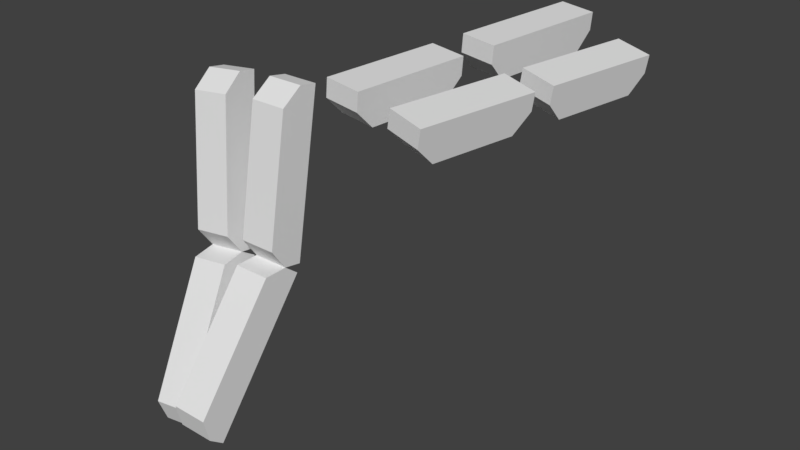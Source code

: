 # Source: BrunelPose.blend  (saved by Blender 2.78.0; exported with 4.5.12 LTS)
import bpy
from mathutils import Matrix  # noqa: F401  (used for matrix-valued properties, if any)

bpy.ops.wm.read_factory_settings(use_empty=True)
scene = bpy.context.scene
scene.name = 'Scene'

# ---- collections
col_collection_1 = bpy.data.collections.new('Collection 1'); scene.collection.children.link(col_collection_1)
col_thumb = bpy.data.collections.new('Thumb')  # instanced only; not linked into the scene

# ---- world
world_world = bpy.data.worlds.new('World'); scene.world = world_world
world_world.color = (0.05088, 0.05088, 0.05088)
world_world.use_sun_shadow = False
world_world.sun_shadow_jitter_overblur = 0.0
world_world.cycles.sampling_method = 'MANUAL'

# ---- meshes
me_proximal_phalanx_004 = bpy.data.meshes.new('Proximal phalanx.004')
me_proximal_phalanx_004.from_pydata([(-5.0, 5.0, -5.0), (-5.0, 9.537e-07, 5.0), (-5.0, 29.0, -5.0), (-5.0, 34.0, 5.0), (5.0, 5.0, -5.0), (5.0, 9.537e-07, 5.0), (5.0, 29.0, -5.0), (5.0, 34.0, 5.0), (-5.0, 9.537e-07, 0.0), (-5.0, 34.0, 0.0), (5.0, 34.0, 0.0), (5.0, 9.537e-07, 0.0)], [], [(8, 9, 2, 0), (9, 10, 6, 2), (10, 11, 4, 6), (11, 8, 0, 4), (0, 2, 6, 4), (5, 7, 3, 1), (5, 1, 8, 11), (7, 5, 11, 10), (3, 7, 10, 9), (1, 3, 9, 8)])
me_proximal_phalanx_004.use_remesh_preserve_volume = False
me_proximal_phalanx_004.use_remesh_preserve_attributes = False
me_proximal_phalanx_004.use_mirror_vertex_groups = False
me_proximal_phalanx_004.update()
me_distal_phalanx_004 = bpy.data.meshes.new('Distal phalanx.004')
me_distal_phalanx_004.from_pydata([(-5.0, 4.5, -5.0), (-5.0, 9.537e-07, 5.0), (-5.0, 29.5, -5.0), (-5.0, 34.0, 5.0), (5.0, 4.5, -5.0), (5.0, 9.537e-07, 5.0), (5.0, 29.5, -5.0), (5.0, 34.0, 5.0), (-5.0, 9.537e-07, 0.0), (-5.0, 34.0, 0.0), (5.0, 34.0, 0.0), (5.0, 9.537e-07, 0.0)], [], [(8, 9, 2, 0), (9, 10, 6, 2), (10, 11, 4, 6), (11, 8, 0, 4), (0, 2, 6, 4), (5, 7, 3, 1), (5, 1, 8, 11), (7, 5, 11, 10), (3, 7, 10, 9), (1, 3, 9, 8)])
me_distal_phalanx_004.use_remesh_preserve_volume = False
me_distal_phalanx_004.use_remesh_preserve_attributes = False
me_distal_phalanx_004.use_mirror_vertex_groups = False
me_distal_phalanx_004.update()
me_proximal_phalanx_003 = bpy.data.meshes.new('Proximal phalanx.003')
me_proximal_phalanx_003.from_pydata([(-5.0, 5.0, -5.0), (-5.0, 9.537e-07, 5.0), (-5.0, 29.0, -5.0), (-5.0, 34.0, 5.0), (5.0, 5.0, -5.0), (5.0, 9.537e-07, 5.0), (5.0, 29.0, -5.0), (5.0, 34.0, 5.0), (-5.0, 9.537e-07, 0.0), (-5.0, 34.0, 0.0), (5.0, 34.0, 0.0), (5.0, 9.537e-07, 0.0)], [], [(8, 9, 2, 0), (9, 10, 6, 2), (10, 11, 4, 6), (11, 8, 0, 4), (0, 2, 6, 4), (5, 7, 3, 1), (5, 1, 8, 11), (7, 5, 11, 10), (3, 7, 10, 9), (1, 3, 9, 8)])
me_proximal_phalanx_003.use_remesh_preserve_volume = False
me_proximal_phalanx_003.use_remesh_preserve_attributes = False
me_proximal_phalanx_003.use_mirror_vertex_groups = False
me_proximal_phalanx_003.update()
me_distal_phalanx_003 = bpy.data.meshes.new('Distal phalanx.003')
me_distal_phalanx_003.from_pydata([(-5.0, 4.5, -5.0), (-5.0, 9.537e-07, 5.0), (-5.0, 35.5, -5.0), (-5.0, 40.0, 5.0), (5.0, 4.5, -5.0), (5.0, 9.537e-07, 5.0), (5.0, 35.5, -5.0), (5.0, 40.0, 5.0), (-5.0, 9.537e-07, 0.0), (-5.0, 40.0, 0.0), (5.0, 40.0, 0.0), (5.0, 9.537e-07, 0.0)], [], [(8, 9, 2, 0), (9, 10, 6, 2), (10, 11, 4, 6), (11, 8, 0, 4), (0, 2, 6, 4), (5, 7, 3, 1), (5, 1, 8, 11), (7, 5, 11, 10), (3, 7, 10, 9), (1, 3, 9, 8)])
me_distal_phalanx_003.use_remesh_preserve_volume = False
me_distal_phalanx_003.use_remesh_preserve_attributes = False
me_distal_phalanx_003.use_mirror_vertex_groups = False
me_distal_phalanx_003.update()
me_proximal_phalanx_002 = bpy.data.meshes.new('Proximal phalanx.002')
me_proximal_phalanx_002.from_pydata([(-5.0, 5.0, -5.0), (-5.0, 9.537e-07, 5.0), (-5.0, 40.0, -5.0), (-5.0, 45.0, 5.0), (5.0, 5.0, -5.0), (5.0, 9.537e-07, 5.0), (5.0, 40.0, -5.0), (5.0, 45.0, 5.0), (-5.0, 9.537e-07, 0.0), (-5.0, 45.0, 0.0), (5.0, 45.0, 0.0), (5.0, 9.537e-07, 0.0)], [], [(8, 9, 2, 0), (9, 10, 6, 2), (10, 11, 4, 6), (11, 8, 0, 4), (0, 2, 6, 4), (5, 7, 3, 1), (5, 1, 8, 11), (7, 5, 11, 10), (3, 7, 10, 9), (1, 3, 9, 8)])
me_proximal_phalanx_002.use_remesh_preserve_volume = False
me_proximal_phalanx_002.use_remesh_preserve_attributes = False
me_proximal_phalanx_002.use_mirror_vertex_groups = False
me_proximal_phalanx_002.update()
me_distal_phalanx_002 = bpy.data.meshes.new('Distal phalanx.002')
me_distal_phalanx_002.from_pydata([(-5.0, 4.5, -5.0), (-5.0, 9.537e-07, 5.0), (-5.0, 45.5, -5.0), (-5.0, 50.0, 5.0), (5.0, 4.5, -5.0), (5.0, 9.537e-07, 5.0), (5.0, 45.5, -5.0), (5.0, 50.0, 5.0), (-5.0, 9.537e-07, 0.0), (-5.0, 50.0, 0.0), (5.0, 50.0, 0.0), (5.0, 9.537e-07, 0.0)], [], [(8, 9, 2, 0), (9, 10, 6, 2), (10, 11, 4, 6), (11, 8, 0, 4), (0, 2, 6, 4), (5, 7, 3, 1), (5, 1, 8, 11), (7, 5, 11, 10), (3, 7, 10, 9), (1, 3, 9, 8)])
me_distal_phalanx_002.use_remesh_preserve_volume = False
me_distal_phalanx_002.use_remesh_preserve_attributes = False
me_distal_phalanx_002.use_mirror_vertex_groups = False
me_distal_phalanx_002.update()
me_proximal_phalanx_001 = bpy.data.meshes.new('Proximal phalanx.001')
me_proximal_phalanx_001.from_pydata([(-5.0, 5.0, -5.0), (-5.0, 9.537e-07, 5.0), (-5.0, 40.0, -5.0), (-5.0, 45.0, 5.0), (5.0, 5.0, -5.0), (5.0, 9.537e-07, 5.0), (5.0, 40.0, -5.0), (5.0, 45.0, 5.0), (-5.0, 9.537e-07, 0.0), (-5.0, 45.0, -4.768e-07), (5.0, 45.0, -4.768e-07), (5.0, 9.537e-07, 0.0)], [], [(8, 9, 2, 0), (9, 10, 6, 2), (10, 11, 4, 6), (11, 8, 0, 4), (0, 2, 6, 4), (5, 7, 3, 1), (5, 1, 8, 11), (7, 5, 11, 10), (3, 7, 10, 9), (1, 3, 9, 8)])
me_proximal_phalanx_001.use_remesh_preserve_volume = False
me_proximal_phalanx_001.use_remesh_preserve_attributes = False
me_proximal_phalanx_001.use_mirror_vertex_groups = False
me_proximal_phalanx_001.update()
me_distal_phalanx_001 = bpy.data.meshes.new('Distal phalanx.001')
me_distal_phalanx_001.from_pydata([(-5.0, 4.5, -5.0), (-5.0, 9.537e-07, 5.0), (-5.0, 45.5, -5.0), (-5.0, 50.0, 5.0), (5.0, 4.5, -5.0), (5.0, 9.537e-07, 5.0), (5.0, 45.5, -5.0), (5.0, 50.0, 5.0), (-5.0, 9.537e-07, 0.0), (-5.0, 50.0, -1.192e-07), (5.0, 50.0, -1.192e-07), (5.0, 9.537e-07, 0.0)], [], [(8, 9, 2, 0), (9, 10, 6, 2), (10, 11, 4, 6), (11, 8, 0, 4), (0, 2, 6, 4), (5, 7, 3, 1), (5, 1, 8, 11), (7, 5, 11, 10), (3, 7, 10, 9), (1, 3, 9, 8)])
me_distal_phalanx_001.use_remesh_preserve_volume = False
me_distal_phalanx_001.use_remesh_preserve_attributes = False
me_distal_phalanx_001.use_mirror_vertex_groups = False
me_distal_phalanx_001.update()

# ---- objects
ob_thumb = bpy.data.objects.new('Thumb', None)
ob_knuckle_004 = bpy.data.objects.new('Knuckle.004', None)
ob_proximal_phalanx_004 = bpy.data.objects.new('Proximal phalanx.004', me_proximal_phalanx_004)
ob_distal_phalanx_004 = bpy.data.objects.new('Distal phalanx.004', me_distal_phalanx_004)
ob_knuckle_003 = bpy.data.objects.new('Knuckle.003', None)
ob_proximal_phalanx_003 = bpy.data.objects.new('Proximal phalanx.003', me_proximal_phalanx_003)
ob_distal_phalanx_003 = bpy.data.objects.new('Distal phalanx.003', me_distal_phalanx_003)
ob_knuckle_002 = bpy.data.objects.new('Knuckle.002', None)
ob_proximal_phalanx_002 = bpy.data.objects.new('Proximal phalanx.002', me_proximal_phalanx_002)
ob_distal_phalanx_002 = bpy.data.objects.new('Distal phalanx.002', me_distal_phalanx_002)
ob_knuckle_001 = bpy.data.objects.new('Knuckle.001', None)
ob_proximal_phalanx_001 = bpy.data.objects.new('Proximal phalanx.001', me_proximal_phalanx_001)
ob_distal_phalanx_001 = bpy.data.objects.new('Distal phalanx.001', me_distal_phalanx_001)

# ---- transforms, parenting, visibility, modifiers, constraints
ob_thumb.location = (-7.491, -66.1, -15.02)
ob_thumb.rotation_euler = (-1.571, -1.49e-08, 1.396)
ob_thumb.empty_image_offset = (0.0, 0.0)
ob_thumb.show_instancer_for_render = False
ob_thumb.instance_type = 'COLLECTION'
ob_thumb.lineart.crease_threshold = 0.0
ob_knuckle_004.location = (38.0, -3.4, -3.4)
ob_knuckle_004.rotation_euler = (0.0, 0.1745, -0.1745)
ob_knuckle_004.lock_rotation = (False, True, True)
ob_knuckle_004.empty_display_type = 'SPHERE'
ob_knuckle_004.empty_display_size = 10.0
ob_knuckle_004.empty_image_offset = (0.0, 0.0)
ob_knuckle_004.lineart.crease_threshold = 0.0
ob_proximal_phalanx_004.parent = ob_knuckle_004
ob_proximal_phalanx_004.location = (0.0, 0.0, 0.0)
ob_proximal_phalanx_004.lock_location = (True, True, True)
ob_proximal_phalanx_004.lock_rotation = (False, True, True)
ob_proximal_phalanx_004.lineart.crease_threshold = 0.0
ob_distal_phalanx_004.parent = ob_proximal_phalanx_004
ob_distal_phalanx_004.location = (0.0, 40.0, 0.0)
ob_distal_phalanx_004.lock_location = (True, True, True)
ob_distal_phalanx_004.lock_rotation = (False, True, True)
ob_distal_phalanx_004.lineart.crease_threshold = 0.0
ob_knuckle_003.location = (19.0, -1.5, -1.0)
ob_knuckle_003.rotation_euler = (0.0, 0.08727, -0.08727)
ob_knuckle_003.lock_rotation = (False, True, True)
ob_knuckle_003.empty_display_type = 'SPHERE'
ob_knuckle_003.empty_display_size = 10.0
ob_knuckle_003.empty_image_offset = (0.0, 0.0)
ob_knuckle_003.lineart.crease_threshold = 0.0
ob_proximal_phalanx_003.parent = ob_knuckle_003
ob_proximal_phalanx_003.location = (0.0, 0.0, 0.0)
ob_proximal_phalanx_003.lock_location = (True, True, True)
ob_proximal_phalanx_003.lock_rotation = (False, True, True)
ob_proximal_phalanx_003.lineart.crease_threshold = 0.0
ob_distal_phalanx_003.parent = ob_proximal_phalanx_003
ob_distal_phalanx_003.location = (0.0, 45.0, 0.0)
ob_distal_phalanx_003.lock_location = (True, True, True)
ob_distal_phalanx_003.lock_rotation = (False, True, True)
ob_distal_phalanx_003.lineart.crease_threshold = 0.0
ob_knuckle_002.location = (0.0, 0.0, 0.0)
ob_knuckle_002.rotation_euler = (4.538, 0.0, 0.0)
ob_knuckle_002.lock_rotation = (False, True, True)
ob_knuckle_002.empty_display_type = 'SPHERE'
ob_knuckle_002.empty_display_size = 10.0
ob_knuckle_002.empty_image_offset = (0.0, 0.0)
ob_knuckle_002.lineart.crease_threshold = 0.0
ob_proximal_phalanx_002.parent = ob_knuckle_002
ob_proximal_phalanx_002.location = (0.0, 0.0, 0.0)
ob_proximal_phalanx_002.lock_location = (True, True, True)
ob_proximal_phalanx_002.lock_rotation = (False, True, True)
ob_proximal_phalanx_002.lineart.crease_threshold = 0.0
ob_distal_phalanx_002.parent = ob_proximal_phalanx_002
ob_distal_phalanx_002.location = (0.0, 45.0, 0.0)
ob_distal_phalanx_002.rotation_euler = (-0.4883, 0.0, 0.0)
ob_distal_phalanx_002.scale = (1.0, 0.9, 1.0)
ob_distal_phalanx_002.lock_location = (True, True, True)
ob_distal_phalanx_002.lock_rotation = (False, True, True)
ob_distal_phalanx_002.lineart.crease_threshold = 0.0
ob_knuckle_001.location = (-19.0, -1.5, -1.0)
ob_knuckle_001.rotation_euler = (4.538, -0.08727, 0.08727)
ob_knuckle_001.lock_rotation = (False, True, True)
ob_knuckle_001.empty_display_type = 'SPHERE'
ob_knuckle_001.empty_display_size = 10.0
ob_knuckle_001.empty_image_offset = (0.0, 0.0)
ob_knuckle_001.lineart.crease_threshold = 0.0
ob_proximal_phalanx_001.parent = ob_knuckle_001
ob_proximal_phalanx_001.location = (0.0, 0.0, 0.0)
ob_proximal_phalanx_001.lock_location = (True, True, True)
ob_proximal_phalanx_001.lock_rotation = (False, True, True)
ob_proximal_phalanx_001.lineart.crease_threshold = 0.0
_vg = ob_proximal_phalanx_001.vertex_groups.new(name='Hook')
ob_distal_phalanx_001.parent = ob_proximal_phalanx_001
ob_distal_phalanx_001.location = (0.0, 45.0, 0.0)
ob_distal_phalanx_001.rotation_euler = (-0.3877, 0.0, 0.0)
ob_distal_phalanx_001.scale = (1.0, 0.9, 1.0)
ob_distal_phalanx_001.lock_location = (True, True, True)
ob_distal_phalanx_001.lock_rotation = (False, True, True)
ob_distal_phalanx_001.lineart.crease_threshold = 0.0
ob_thumb.instance_collection = col_thumb

# ---- collection membership
col_collection_1.objects.link(ob_thumb)
col_collection_1.objects.link(ob_knuckle_004)
col_collection_1.objects.link(ob_proximal_phalanx_004)
col_collection_1.objects.link(ob_distal_phalanx_004)
col_collection_1.objects.link(ob_knuckle_003)
col_collection_1.objects.link(ob_proximal_phalanx_003)
col_collection_1.objects.link(ob_distal_phalanx_003)
col_collection_1.objects.link(ob_knuckle_002)
col_collection_1.objects.link(ob_proximal_phalanx_002)
col_collection_1.objects.link(ob_distal_phalanx_002)
col_collection_1.objects.link(ob_knuckle_001)
col_collection_1.objects.link(ob_proximal_phalanx_001)
col_collection_1.objects.link(ob_distal_phalanx_001)

# ---- scene / render settings (as saved in the file)
scene.frame_start = 1; scene.frame_end = 250; scene.frame_set(3)
scene.render.engine = 'BLENDER_EEVEE_NEXT'
scene.render.resolution_percentage = 50
scene.render.dither_intensity = 0.0
scene.cycles.use_denoising = False
scene.cycles.samples = 128
scene.cycles.sampling_pattern = 'TABULATED_SOBOL'
scene.cycles.light_sampling_threshold = 0.0
scene.cycles.use_adaptive_sampling = False
scene.cycles.use_light_tree = False
scene.cycles.blur_glossy = 0.0
scene.cycles.sample_clamp_indirect = 0.0
scene.view_settings.view_transform = 'Standard'
scene.unit_settings.scale_length = 0.001
bpy.context.view_layer.update()

# ---- added for rendering (the .blend has no active camera and no usable light): camera, sun
cam_auto = bpy.data.cameras.new('AutoCamera')
cam_auto.lens = 50.0
cam_auto.sensor_width = 36.0
cam_auto.clip_end = 2807.64
ob_auto_camera = bpy.data.objects.new('AutoCamera', cam_auto)
scene.collection.objects.link(ob_auto_camera)
ob_auto_camera.location = (176.099, -169.875, 87.109)
ob_auto_camera.rotation_euler = (1.09748, -7.21219e-08, 0.694738)
scene.camera = ob_auto_camera
light_auto_sun = bpy.data.lights.new('AutoSun', 'SUN')
light_auto_sun.energy = 3.0
light_auto_sun.angle = 0.0523599
ob_auto_sun = bpy.data.objects.new('AutoSun', light_auto_sun)
scene.collection.objects.link(ob_auto_sun)
ob_auto_sun.rotation_euler = (0.872665, 0.174533, 0.523599)
bpy.context.view_layer.update()
